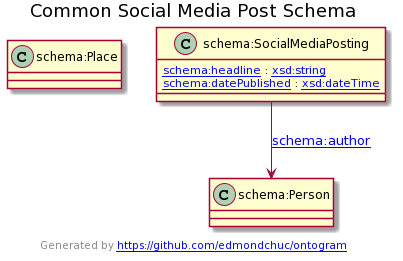

The diagram above was rendered by PlantUML. Its source (embedded in the PNG):
@startuml
title Common Social Media Post Schema
Class "schema:Place" [[http://schema.org/Place]] {
}
Class "schema:Person" [[http://schema.org/Person]] {
}
Class "schema:SocialMediaPosting" [[http://schema.org/SocialMediaPosting]] {
[[http://schema.org/headline schema:headline]] : [[http://www.w3.org/2001/XMLSchema#string xsd:string]]
[[http://schema.org/datePublished schema:datePublished]] : [[http://www.w3.org/2001/XMLSchema#dateTime xsd:dateTime]]
}
"schema:SocialMediaPosting" --> "schema:Person" : "[[http://schema.org/author schema:author]]"
center footer Generated by [[https://github.com/edmondchuc/ontogram https://github.com/edmondchuc/ontogram]]
@enduml